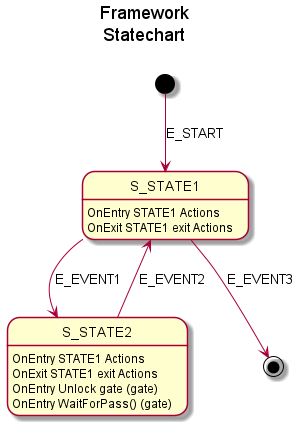

The diagram above was rendered by PlantUML. Its source (embedded in the PNG):
@startuml
title Framework\nStatechart\n
[*] --> S_STATE1 : E_START
            S_STATE1 : OnEntry STATE1 Actions
            S_STATE1 : OnExit STATE1 exit Actions
        S_STATE1 --> S_STATE2 : E_EVENT1
            S_STATE2 : OnEntry STATE1 Actions
            S_STATE2 : OnExit STATE1 exit Actions
        S_STATE2 --> S_STATE1 : E_EVENT2
            S_STATE2 : OnEntry Unlock gate (gate)
            S_STATE2 : OnEntry WaitForPass() (gate)
S_STATE1 --> [*] : E_EVENT3
@enduml